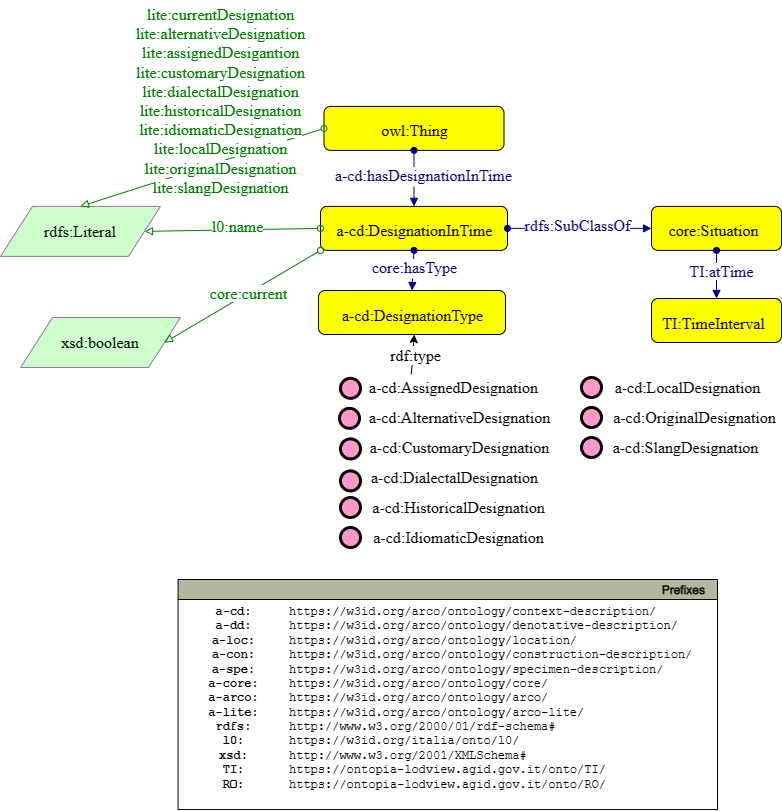

The diagram above was exported from draw.io. Its source (the exported page's mxGraphModel, read from the mxfile embedded in the PNG):
<mxGraphModel dx="674" dy="1123" grid="0" gridSize="10" guides="1" tooltips="1" connect="1" arrows="1" fold="1" page="1" pageScale="1" pageWidth="827" pageHeight="1169" math="0" shadow="0">
  <root>
    <mxCell id="0" />
    <mxCell id="1" parent="0" />
    <mxCell id="Bp0yvhrjhnW6-p7O9K4h-1" style="graphMlID=n4;shape=rect;rounded=1;arcsize=30;fillColor=#ffff00;strokeColor=#000000;strokeWidth=1.0" parent="1" vertex="1">
      <mxGeometry x="333.5" y="137.89" width="180" height="44" as="geometry" />
    </mxCell>
    <mxCell id="Bp0yvhrjhnW6-p7O9K4h-2" value="owl:Thing" style="text;html=1;spacing=0;align=center;fontFamily=dialog;fontSize=16;fontStyle=0;fontColor=#000000" parent="Bp0yvhrjhnW6-p7O9K4h-1" vertex="1">
      <mxGeometry x="40.76216795543804" y="10.578125" width="98.47566408912378" height="22.84375" as="geometry" />
    </mxCell>
    <mxCell id="Bp0yvhrjhnW6-p7O9K4h-3" value="v" style="graphMlID=e0;rounded=0;endArrow=block;strokeColor=#000080;strokeWidth=1.0;startArrow=oval;startFill=1;endFill=1;exitX=0.5;exitY=1;exitDx=0;exitDy=0;entryX=0.5;entryY=0;entryDx=0;entryDy=0;" parent="1" source="Bp0yvhrjhnW6-p7O9K4h-1" target="Bp0yvhrjhnW6-p7O9K4h-5" edge="1">
      <mxGeometry relative="1" as="geometry">
        <mxPoint x="507.4100000000001" y="414.97183758898734" as="sourcePoint" />
        <mxPoint x="527.4099999999999" y="237.89" as="targetPoint" />
      </mxGeometry>
    </mxCell>
    <mxCell id="Bp0yvhrjhnW6-p7O9K4h-4" value="&lt;span style=&quot;background-color: rgb(255 , 255 , 255)&quot;&gt;a-cd:hasDesignationInTime&lt;/span&gt;" style="text;html=1;spacing=0;align=center;fontFamily=dialog;fontSize=16;fontStyle=0;fontColor=#000080" parent="Bp0yvhrjhnW6-p7O9K4h-3" vertex="1">
      <mxGeometry width="116.953125" height="22.84375" relative="1" as="geometry">
        <mxPoint x="-49.234824833182934" y="-17.001775716145985" as="offset" />
      </mxGeometry>
    </mxCell>
    <mxCell id="Bp0yvhrjhnW6-p7O9K4h-5" style="graphMlID=n4;shape=rect;rounded=1;arcsize=30;fillColor=#ffff00;strokeColor=#000000;strokeWidth=1.0" parent="1" vertex="1">
      <mxGeometry x="330" y="237.89" width="187" height="44" as="geometry" />
    </mxCell>
    <mxCell id="Bp0yvhrjhnW6-p7O9K4h-6" value="a-cd:DesignationInTime" style="text;html=1;spacing=0;align=center;fontFamily=dialog;fontSize=16;fontStyle=0;fontColor=#000000" parent="Bp0yvhrjhnW6-p7O9K4h-5" vertex="1">
      <mxGeometry x="42.347363375927294" y="10.578125" width="102.30527324814527" height="22.84375" as="geometry" />
    </mxCell>
    <mxCell id="Bp0yvhrjhnW6-p7O9K4h-7" style="graphMlID=n4;shape=rect;rounded=1;arcsize=30;fillColor=#ffff00;strokeColor=#000000;strokeWidth=1.0" parent="1" vertex="1">
      <mxGeometry x="661" y="237.89" width="130" height="44" as="geometry" />
    </mxCell>
    <mxCell id="Bp0yvhrjhnW6-p7O9K4h-8" value="core:Situation" style="text;html=1;spacing=0;align=center;fontFamily=dialog;fontSize=16;fontStyle=0;fontColor=#000000" parent="Bp0yvhrjhnW6-p7O9K4h-7" vertex="1">
      <mxGeometry x="26.793806654031695" y="10.578125" width="71.12131295325608" height="22.84375" as="geometry" />
    </mxCell>
    <mxCell id="Bp0yvhrjhnW6-p7O9K4h-9" value="" style="graphMlID=e0;rounded=0;endArrow=block;strokeColor=#000080;strokeWidth=1.0;startArrow=oval;startFill=1;endFill=1;exitX=1;exitY=0.5;exitDx=0;exitDy=0;entryX=0;entryY=0.5;entryDx=0;entryDy=0;" parent="1" source="Bp0yvhrjhnW6-p7O9K4h-5" target="Bp0yvhrjhnW6-p7O9K4h-7" edge="1">
      <mxGeometry relative="1" as="geometry">
        <mxPoint x="488.5" y="249.89" as="sourcePoint" />
        <mxPoint x="180.53999999999996" y="402.9" as="targetPoint" />
      </mxGeometry>
    </mxCell>
    <mxCell id="Bp0yvhrjhnW6-p7O9K4h-10" value="&lt;span style=&quot;background-color: rgb(255 , 255 , 255)&quot;&gt;rdfs:SubClassOf&lt;/span&gt;" style="text;html=1;spacing=0;align=center;fontFamily=dialog;fontSize=16;fontStyle=0;fontColor=#000080" parent="Bp0yvhrjhnW6-p7O9K4h-9" vertex="1">
      <mxGeometry width="116.953125" height="22.84375" relative="1" as="geometry">
        <mxPoint x="-60" y="-17" as="offset" />
      </mxGeometry>
    </mxCell>
    <mxCell id="Bp0yvhrjhnW6-p7O9K4h-11" value="v" style="graphMlID=e0;rounded=0;endArrow=block;strokeColor=#000080;strokeWidth=1.0;startArrow=oval;startFill=1;endFill=1;exitX=0.5;exitY=1;exitDx=0;exitDy=0;entryX=0.5;entryY=0;entryDx=0;entryDy=0;" parent="1" source="Bp0yvhrjhnW6-p7O9K4h-5" target="Bp0yvhrjhnW6-p7O9K4h-13" edge="1">
      <mxGeometry relative="1" as="geometry">
        <mxPoint x="110" y="352" as="sourcePoint" />
        <mxPoint x="540" y="321" as="targetPoint" />
      </mxGeometry>
    </mxCell>
    <mxCell id="Bp0yvhrjhnW6-p7O9K4h-12" value="&lt;span style=&quot;background-color: rgb(255 , 255 , 255)&quot;&gt;core:hasType&lt;/span&gt;" style="text;html=1;spacing=0;align=center;fontFamily=dialog;fontSize=16;fontStyle=0;fontColor=#000080" parent="Bp0yvhrjhnW6-p7O9K4h-11" vertex="1">
      <mxGeometry width="116.953125" height="22.84375" relative="1" as="geometry">
        <mxPoint x="-57" y="-17" as="offset" />
      </mxGeometry>
    </mxCell>
    <mxCell id="Bp0yvhrjhnW6-p7O9K4h-13" style="graphMlID=n4;shape=rect;rounded=1;arcsize=30;fillColor=#ffff00;strokeColor=#000000;strokeWidth=1.0" parent="1" vertex="1">
      <mxGeometry x="328" y="322" width="187" height="44" as="geometry" />
    </mxCell>
    <mxCell id="Bp0yvhrjhnW6-p7O9K4h-14" value="a-cd:DesignationType" style="text;html=1;spacing=0;align=center;fontFamily=dialog;fontSize=16;fontStyle=0;fontColor=#000000" parent="Bp0yvhrjhnW6-p7O9K4h-13" vertex="1">
      <mxGeometry x="42.347363375927294" y="10.578125" width="102.30527324814527" height="22.84375" as="geometry" />
    </mxCell>
    <mxCell id="_m6k6edIsGSQUYR4D2mh-2" style="rounded=0;orthogonalLoop=1;jettySize=auto;html=1;exitX=0.25;exitY=0;exitDx=0;exitDy=0;entryX=0.46;entryY=1.005;entryDx=0;entryDy=0;entryPerimeter=0;" parent="1" edge="1">
      <mxGeometry relative="1" as="geometry">
        <mxPoint x="423.73" y="366.00000000000006" as="targetPoint" />
        <mxPoint x="420.85257812500004" y="405.78" as="sourcePoint" />
      </mxGeometry>
    </mxCell>
    <mxCell id="_m6k6edIsGSQUYR4D2mh-3" value="&lt;span style=&quot;font-family: &amp;#34;dialog&amp;#34; ; font-size: 16px&quot;&gt;rdf:type&lt;/span&gt;" style="edgeLabel;html=1;align=center;verticalAlign=middle;resizable=0;points=[];" parent="_m6k6edIsGSQUYR4D2mh-2" vertex="1" connectable="0">
      <mxGeometry x="-0.5003" y="-2" relative="1" as="geometry">
        <mxPoint x="0.39" y="-9.99" as="offset" />
      </mxGeometry>
    </mxCell>
    <mxCell id="XDpInjiHJZCAAqxeiEdh-1" value="&lt;span style=&quot;white-space: nowrap&quot;&gt;&lt;font face=&quot;dialog&quot;&gt;&lt;span style=&quot;font-size: 16px&quot;&gt;rdfs:Literal&lt;/span&gt;&lt;/font&gt;&lt;br&gt;&lt;/span&gt;" style="shape=parallelogram;perimeter=parallelogramPerimeter;whiteSpace=wrap;html=1;fillColor=#CCFFCC;strokeColor=#9673a6;" parent="1" vertex="1">
      <mxGeometry x="10" y="237.89" width="160" height="50" as="geometry" />
    </mxCell>
    <mxCell id="XDpInjiHJZCAAqxeiEdh-2" value="" style="graphMlID=e2;rounded=0;endArrow=block;strokeColor=#008000;strokeWidth=1.0;startArrow=oval;startFill=0;endFill=0;entryX=1;entryY=0.5;entryDx=0;entryDy=0;exitX=0;exitY=0.5;exitDx=0;exitDy=0;" parent="1" source="Bp0yvhrjhnW6-p7O9K4h-5" target="XDpInjiHJZCAAqxeiEdh-1" edge="1">
      <mxGeometry relative="1" as="geometry">
        <mxPoint x="330" y="259.89" as="sourcePoint" />
        <mxPoint x="440" y="34.89" as="targetPoint" />
      </mxGeometry>
    </mxCell>
    <mxCell id="XDpInjiHJZCAAqxeiEdh-3" value="&lt;span style=&quot;background-color: rgb(255 , 255 , 255)&quot;&gt;l0:name&lt;br&gt;&lt;/span&gt;" style="text;html=1;spacing=0;align=center;fontFamily=dialog;fontSize=16;fontStyle=0;fontColor=#008000" parent="XDpInjiHJZCAAqxeiEdh-2" vertex="1">
      <mxGeometry width="65" height="30" relative="1" as="geometry">
        <mxPoint x="-27" y="-17" as="offset" />
      </mxGeometry>
    </mxCell>
    <mxCell id="Y6esnp5B-q22lub1WD38-2" value="" style="graphMlID=e2;rounded=0;endArrow=block;strokeColor=#008000;strokeWidth=1.0;startArrow=oval;startFill=0;endFill=0;entryX=0.5;entryY=0;entryDx=0;entryDy=0;exitX=0;exitY=0.5;exitDx=0;exitDy=0;" parent="1" source="Bp0yvhrjhnW6-p7O9K4h-1" target="XDpInjiHJZCAAqxeiEdh-1" edge="1">
      <mxGeometry relative="1" as="geometry">
        <mxPoint x="340" y="269.89" as="sourcePoint" />
        <mxPoint x="227" y="270.89" as="targetPoint" />
      </mxGeometry>
    </mxCell>
    <mxCell id="Y6esnp5B-q22lub1WD38-3" value="&lt;span style=&quot;background-color: rgb(255 , 255 , 255)&quot;&gt;lite:currentDesignation&lt;br&gt;lite:alternativeDesignation&lt;br&gt;lite:assignedDesigantion&lt;br&gt;lite:customaryDesignation&lt;br&gt;lite:dialectalDesignation&lt;br&gt;lite:historicalDesignation&lt;br&gt;lite:idiomaticDesignation&lt;br&gt;lite:localDesignation&lt;br&gt;lite:originalDesignation&lt;br&gt;lite:slangDesignation&lt;/span&gt;" style="text;html=1;spacing=0;align=center;fontFamily=dialog;fontSize=16;fontStyle=0;fontColor=#008000" parent="Y6esnp5B-q22lub1WD38-2" vertex="1">
      <mxGeometry width="233" height="97" relative="1" as="geometry">
        <mxPoint x="-99" y="-167" as="offset" />
      </mxGeometry>
    </mxCell>
    <mxCell id="vJ-jVFRmnErvrRgZDj6v-1" style="graphMlID=n9;shape=ellipse;fillColor=#ff99cc;strokeColor=#000000;strokeWidth=3.0;flipV=1;" parent="1" vertex="1">
      <mxGeometry x="350" y="439.84187499999996" width="20" height="20" as="geometry" />
    </mxCell>
    <mxCell id="vJ-jVFRmnErvrRgZDj6v-2" value="&lt;font color=&quot;#ff0000&quot;&gt;a-cd:CurrentDesignation&lt;/font&gt;" style="text;html=1;spacing=0;align=center;fontFamily=dialog;fontSize=16;fontStyle=0;fontColor=#000000" parent="1" vertex="1">
      <mxGeometry x="424" y="435" width="68.5703125" height="22.84375" as="geometry" />
    </mxCell>
    <mxCell id="vJ-jVFRmnErvrRgZDj6v-3" style="graphMlID=n9;shape=ellipse;fillColor=#ff99cc;strokeColor=#000000;strokeWidth=3.0;flipV=1;" parent="1" vertex="1">
      <mxGeometry x="350" y="409.84187499999996" width="20" height="20" as="geometry" />
    </mxCell>
    <mxCell id="vJ-jVFRmnErvrRgZDj6v-4" value="a-cd:AssignedDesignation" style="text;html=1;spacing=0;align=center;fontFamily=dialog;fontSize=16;fontStyle=0;fontColor=#000000" parent="1" vertex="1">
      <mxGeometry x="429" y="405" width="68.5703125" height="22.84375" as="geometry" />
    </mxCell>
    <mxCell id="vJ-jVFRmnErvrRgZDj6v-5" style="graphMlID=n9;shape=ellipse;fillColor=#ff99cc;strokeColor=#000000;strokeWidth=3.0;flipV=1;" parent="1" vertex="1">
      <mxGeometry x="351" y="679.0018749999999" width="20" height="20" as="geometry" />
    </mxCell>
    <mxCell id="vJ-jVFRmnErvrRgZDj6v-6" value="&lt;font color=&quot;#ff0000&quot;&gt;a-cd:OtherLanguageDesignation&lt;/font&gt;" style="text;html=1;spacing=0;align=center;fontFamily=dialog;fontSize=16;fontStyle=0;fontColor=#000000" parent="1" vertex="1">
      <mxGeometry x="451" y="675" width="68.5703125" height="22.84375" as="geometry" />
    </mxCell>
    <mxCell id="vJ-jVFRmnErvrRgZDj6v-7" style="graphMlID=n9;shape=ellipse;fillColor=#ff99cc;strokeColor=#000000;strokeWidth=3.0;flipV=1;" parent="1" vertex="1">
      <mxGeometry x="350" y="470.421875" width="20" height="20" as="geometry" />
    </mxCell>
    <mxCell id="vJ-jVFRmnErvrRgZDj6v-8" value="a-cd:CustomaryDesignation" style="text;html=1;spacing=0;align=center;fontFamily=dialog;fontSize=16;fontStyle=0;fontColor=#000000" parent="1" vertex="1">
      <mxGeometry x="435" y="465" width="68.5703125" height="22.84375" as="geometry" />
    </mxCell>
    <mxCell id="vJ-jVFRmnErvrRgZDj6v-9" style="graphMlID=n9;shape=ellipse;fillColor=#ff99cc;strokeColor=#000000;strokeWidth=3.0;flipV=1;" parent="1" vertex="1">
      <mxGeometry x="350" y="502.421875" width="20" height="20" as="geometry" />
    </mxCell>
    <mxCell id="vJ-jVFRmnErvrRgZDj6v-10" value="a-cd:DialectalDesignation" style="text;html=1;spacing=0;align=center;fontFamily=dialog;fontSize=16;fontStyle=0;fontColor=#000000" parent="1" vertex="1">
      <mxGeometry x="430" y="495" width="68.5703125" height="22.84375" as="geometry" />
    </mxCell>
    <mxCell id="vJ-jVFRmnErvrRgZDj6v-11" style="graphMlID=n9;shape=ellipse;fillColor=#ff99cc;strokeColor=#000000;strokeWidth=3.0;flipV=1;" parent="1" vertex="1">
      <mxGeometry x="351" y="649.0018749999999" width="20" height="20" as="geometry" />
    </mxCell>
    <mxCell id="vJ-jVFRmnErvrRgZDj6v-12" value="a-cd:SlangDesignation" style="text;html=1;spacing=0;align=center;fontFamily=dialog;fontSize=16;fontStyle=0;fontColor=#000000" parent="1" vertex="1">
      <mxGeometry x="421" y="645" width="68.5703125" height="22.84375" as="geometry" />
    </mxCell>
    <mxCell id="vJ-jVFRmnErvrRgZDj6v-13" style="graphMlID=n9;shape=ellipse;fillColor=#ff99cc;strokeColor=#000000;strokeWidth=3.0;flipV=1;" parent="1" vertex="1">
      <mxGeometry x="350" y="529.0018749999999" width="20" height="20" as="geometry" />
    </mxCell>
    <mxCell id="vJ-jVFRmnErvrRgZDj6v-14" value="a-cd:HistoricalDesignation" style="text;html=1;spacing=0;align=center;fontFamily=dialog;fontSize=16;fontStyle=0;fontColor=#000000" parent="1" vertex="1">
      <mxGeometry x="434" y="525" width="68.5703125" height="22.84375" as="geometry" />
    </mxCell>
    <mxCell id="vJ-jVFRmnErvrRgZDj6v-15" style="graphMlID=n9;shape=ellipse;fillColor=#ff99cc;strokeColor=#000000;strokeWidth=3.0;flipV=1;" parent="1" vertex="1">
      <mxGeometry x="350" y="559.0018749999999" width="20" height="20" as="geometry" />
    </mxCell>
    <mxCell id="vJ-jVFRmnErvrRgZDj6v-16" value="a-cd:IdiomaticDesignation" style="text;html=1;spacing=0;align=center;fontFamily=dialog;fontSize=16;fontStyle=0;fontColor=#000000" parent="1" vertex="1">
      <mxGeometry x="434" y="555" width="68.5703125" height="22.84375" as="geometry" />
    </mxCell>
    <mxCell id="vJ-jVFRmnErvrRgZDj6v-17" style="graphMlID=n9;shape=ellipse;fillColor=#ff99cc;strokeColor=#000000;strokeWidth=3.0;flipV=1;" parent="1" vertex="1">
      <mxGeometry x="351" y="589.0018749999999" width="20" height="20" as="geometry" />
    </mxCell>
    <mxCell id="vJ-jVFRmnErvrRgZDj6v-18" value="a-cd:LocalDesignation" style="text;html=1;spacing=0;align=center;fontFamily=dialog;fontSize=16;fontStyle=0;fontColor=#000000" parent="1" vertex="1">
      <mxGeometry x="423" y="585" width="68.5703125" height="22.84375" as="geometry" />
    </mxCell>
    <mxCell id="vJ-jVFRmnErvrRgZDj6v-19" style="graphMlID=n9;shape=ellipse;fillColor=#ff99cc;strokeColor=#000000;strokeWidth=3.0;flipV=1;" parent="1" vertex="1">
      <mxGeometry x="351" y="619.0018749999999" width="20" height="20" as="geometry" />
    </mxCell>
    <mxCell id="vJ-jVFRmnErvrRgZDj6v-20" value="a-cd:OriginalDesignation" style="text;html=1;spacing=0;align=center;fontFamily=dialog;fontSize=16;fontStyle=0;fontColor=#000000" parent="1" vertex="1">
      <mxGeometry x="430" y="615" width="68.5703125" height="22.84375" as="geometry" />
    </mxCell>
    <mxCell id="vJ-jVFRmnErvrRgZDj6v-21" style="graphMlID=n4;shape=rect;rounded=1;arcsize=30;fillColor=#ffff00;strokeColor=#000000;strokeWidth=1.0" parent="1" vertex="1">
      <mxGeometry x="661" y="330" width="130" height="44" as="geometry" />
    </mxCell>
    <mxCell id="vJ-jVFRmnErvrRgZDj6v-22" value="TI:TimeInterval" style="text;html=1;spacing=0;align=center;fontFamily=dialog;fontSize=16;fontStyle=0;fontColor=#000000" parent="vJ-jVFRmnErvrRgZDj6v-21" vertex="1">
      <mxGeometry x="26.793806654031695" y="10.578125" width="71.12131295325608" height="22.84375" as="geometry" />
    </mxCell>
    <mxCell id="vJ-jVFRmnErvrRgZDj6v-23" value="" style="graphMlID=e0;rounded=0;endArrow=block;strokeColor=#000080;strokeWidth=1.0;startArrow=oval;startFill=1;endFill=1;exitX=0.5;exitY=1;exitDx=0;exitDy=0;entryX=0.5;entryY=0;entryDx=0;entryDy=0;" parent="1" source="Bp0yvhrjhnW6-p7O9K4h-7" target="vJ-jVFRmnErvrRgZDj6v-21" edge="1">
      <mxGeometry relative="1" as="geometry">
        <mxPoint x="814.5" y="162.9999999999999" as="sourcePoint" />
        <mxPoint x="725" y="162.9999999999999" as="targetPoint" />
      </mxGeometry>
    </mxCell>
    <mxCell id="vJ-jVFRmnErvrRgZDj6v-24" value="&lt;span style=&quot;background-color: rgb(255 , 255 , 255)&quot;&gt;TI:atTime&lt;/span&gt;" style="text;html=1;spacing=0;align=center;fontFamily=dialog;fontSize=16;fontStyle=0;fontColor=#000080" parent="vJ-jVFRmnErvrRgZDj6v-23" vertex="1">
      <mxGeometry width="69" height="22.84" relative="1" as="geometry">
        <mxPoint x="-30" y="-17" as="offset" />
      </mxGeometry>
    </mxCell>
    <mxCell id="9KnTGy04xpb5zGd4cRy7-1" value="&lt;span style=&quot;white-space: nowrap&quot;&gt;&lt;font face=&quot;dialog&quot;&gt;&lt;span style=&quot;font-size: 16px&quot;&gt;xsd:boolean&lt;/span&gt;&lt;/font&gt;&lt;br&gt;&lt;/span&gt;" style="shape=parallelogram;perimeter=parallelogramPerimeter;whiteSpace=wrap;html=1;fillColor=#CCFFCC;strokeColor=#9673a6;" parent="1" vertex="1">
      <mxGeometry x="30" y="349" width="160" height="50" as="geometry" />
    </mxCell>
    <mxCell id="9KnTGy04xpb5zGd4cRy7-2" value="" style="graphMlID=e2;rounded=0;endArrow=block;strokeColor=#008000;strokeWidth=1.0;startArrow=oval;startFill=0;endFill=0;entryX=1;entryY=0.5;entryDx=0;entryDy=0;exitX=0;exitY=1;exitDx=0;exitDy=0;" parent="1" source="Bp0yvhrjhnW6-p7O9K4h-5" target="9KnTGy04xpb5zGd4cRy7-1" edge="1">
      <mxGeometry relative="1" as="geometry">
        <mxPoint x="350" y="371" as="sourcePoint" />
        <mxPoint x="460" y="146" as="targetPoint" />
      </mxGeometry>
    </mxCell>
    <mxCell id="9KnTGy04xpb5zGd4cRy7-3" value="&lt;span style=&quot;background-color: rgb(255 , 255 , 255)&quot;&gt;core:current&lt;br&gt;&lt;/span&gt;" style="text;html=1;spacing=0;align=center;fontFamily=dialog;fontSize=16;fontStyle=0;fontColor=#008000" parent="9KnTGy04xpb5zGd4cRy7-2" vertex="1">
      <mxGeometry width="65" height="30" relative="1" as="geometry">
        <mxPoint x="-27" y="-17" as="offset" />
      </mxGeometry>
    </mxCell>
    <mxCell id="9KnTGy04xpb5zGd4cRy7-4" value="Modifiche modello:&lt;br&gt;- eliminiato current designation e introotta booleana&lt;br&gt;- eliminato otherLanguage e indicata la lingua come tag&lt;br&gt;-aggiunto type Alternative Designation&amp;nbsp;&amp;nbsp;&lt;br&gt;- modificato hasDesignationType a hasType" style="text;html=1;align=center;verticalAlign=middle;resizable=0;points=[];autosize=1;strokeColor=none;fillColor=none;fontColor=#FF0000;" parent="1" vertex="1">
      <mxGeometry x="290" y="798" width="313" height="84" as="geometry" />
    </mxCell>
    <mxCell id="NSUhG5xOM6yynrmMA9A8-1" style="graphMlID=n9;shape=ellipse;fillColor=#ff99cc;strokeColor=#000000;strokeWidth=3.0;flipV=1;" parent="1" vertex="1">
      <mxGeometry x="351" y="709.841875" width="20" height="20" as="geometry" />
    </mxCell>
    <mxCell id="NSUhG5xOM6yynrmMA9A8-2" value="&lt;font color=&quot;#9933ff&quot;&gt;a-cd:AlternativeDesignation&lt;/font&gt;" style="text;html=1;spacing=0;align=center;fontFamily=dialog;fontSize=16;fontStyle=0;fontColor=#000000" parent="1" vertex="1">
      <mxGeometry x="437" y="705" width="68.5703125" height="22.84375" as="geometry" />
    </mxCell>
    <mxCell id="9KnTGy04xpb5zGd4cRy7-5" value="Modifiche dati&lt;br&gt;- pulito dati per type facendo ricondurre ad alternative designation quello che non rientra nessuno dei type individuati.&lt;br&gt;In questo caso aggiunta nota per indicare la precedente designazione non riconosciuta" style="text;html=1;align=center;verticalAlign=middle;resizable=0;points=[];autosize=1;strokeColor=none;fillColor=none;fontColor=#FF0000;" parent="1" vertex="1">
      <mxGeometry x="121" y="922" width="632" height="46" as="geometry" />
    </mxCell>
  </root>
</mxGraphModel>